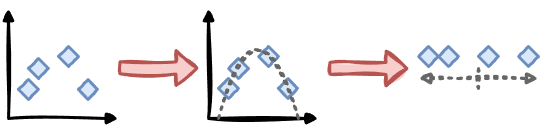

The diagram above was exported from draw.io. Its source (the exported page's mxGraphModel, read from the mxfile embedded in the PNG):
<mxGraphModel dx="772" dy="1185" grid="1" gridSize="10" guides="1" tooltips="1" connect="1" arrows="1" fold="1" page="1" pageScale="1" pageWidth="800" pageHeight="256" math="0" shadow="0">
  <root>
    <mxCell id="0" />
    <mxCell id="1" parent="0" />
    <mxCell id="TSjL7Vk-g4cBbtV0My-O-27" connectable="0" parent="1" style="group;" value="" vertex="1">
      <mxGeometry height="100" width="100" x="160" y="100" as="geometry" />
    </mxCell>
    <mxCell id="TSjL7Vk-g4cBbtV0My-O-1" edge="1" parent="TSjL7Vk-g4cBbtV0My-O-27" style="endArrow=block;html=1;rounded=0;strokeWidth=3;endFill=1;sketch=1;curveFitting=1;jiggle=2;" value="">
      <mxGeometry height="50" relative="1" width="50" as="geometry">
        <mxPoint y="100" as="sourcePoint" />
        <mxPoint y="-10" as="targetPoint" />
      </mxGeometry>
    </mxCell>
    <mxCell id="TSjL7Vk-g4cBbtV0My-O-2" edge="1" parent="TSjL7Vk-g4cBbtV0My-O-27" style="endArrow=block;html=1;rounded=0;strokeWidth=3;endFill=1;sketch=1;curveFitting=1;jiggle=2;" value="">
      <mxGeometry height="50" relative="1" width="50" as="geometry">
        <mxPoint y="100" as="sourcePoint" />
        <mxPoint x="110" y="100" as="targetPoint" />
      </mxGeometry>
    </mxCell>
    <mxCell id="_Qp3hDftgRgCtsN-rQHu-14" parent="TSjL7Vk-g4cBbtV0My-O-27" style="rhombus;whiteSpace=wrap;html=1;fillColor=#dae8fc;strokeColor=#6c8ebf;strokeWidth=3;sketch=1;curveFitting=1;jiggle=2;hachureGap=-1;sketchStyle=comic;" value="" vertex="1">
      <mxGeometry height="20" width="20" x="10" y="61" as="geometry" />
    </mxCell>
    <mxCell id="_Qp3hDftgRgCtsN-rQHu-15" parent="TSjL7Vk-g4cBbtV0My-O-27" style="rhombus;whiteSpace=wrap;html=1;fillColor=#dae8fc;strokeColor=#6c8ebf;strokeWidth=3;sketch=1;curveFitting=1;jiggle=2;hachureGap=-1;sketchStyle=comic;" value="" vertex="1">
      <mxGeometry height="20" width="20" x="20" y="40" as="geometry" />
    </mxCell>
    <mxCell id="_Qp3hDftgRgCtsN-rQHu-16" parent="TSjL7Vk-g4cBbtV0My-O-27" style="rhombus;whiteSpace=wrap;html=1;fillColor=#dae8fc;strokeColor=#6c8ebf;strokeWidth=3;sketch=1;curveFitting=1;jiggle=2;hachureGap=-1;sketchStyle=comic;" value="" vertex="1">
      <mxGeometry height="20" width="19" x="70" y="61" as="geometry" />
    </mxCell>
    <mxCell id="_Qp3hDftgRgCtsN-rQHu-32" parent="TSjL7Vk-g4cBbtV0My-O-27" style="rhombus;whiteSpace=wrap;html=1;fillColor=#dae8fc;strokeColor=#6c8ebf;strokeWidth=3;sketch=1;curveFitting=1;jiggle=2;hachureGap=-1;sketchStyle=comic;allowArrows=0;" value="" vertex="1">
      <mxGeometry height="20" width="20" x="50" y="28" as="geometry" />
    </mxCell>
    <mxCell id="TSjL7Vk-g4cBbtV0My-O-42" edge="1" parent="1" style="shape=flexArrow;endArrow=classic;html=1;rounded=0;fillColor=#f8cecc;strokeColor=#b85450;sketch=1;curveFitting=1;jiggle=2;strokeWidth=3;backgroundOutline=0;disableMultiStroke=0;targetPortConstraint=none;sketchStyle=rough;fixDash=0;enumerate=0;simplification=0;fillStyle=solid;" value="">
      <mxGeometry height="50" relative="1" width="50" as="geometry">
        <mxPoint x="270" y="149.31" as="sourcePoint" />
        <mxPoint x="350" y="149.55" as="targetPoint" />
      </mxGeometry>
    </mxCell>
    <mxCell id="_Qp3hDftgRgCtsN-rQHu-1" connectable="0" parent="1" style="group;" value="" vertex="1">
      <mxGeometry height="100" width="100" x="360" y="100" as="geometry" />
    </mxCell>
    <mxCell id="_Qp3hDftgRgCtsN-rQHu-31" parent="_Qp3hDftgRgCtsN-rQHu-1" style="rhombus;whiteSpace=wrap;html=1;fillColor=#dae8fc;strokeColor=#6c8ebf;strokeWidth=3;sketch=1;curveFitting=1;jiggle=2;hachureGap=-1;sketchStyle=comic;allowArrows=0;" value="" vertex="1">
      <mxGeometry height="20" width="20" x="50" y="28" as="geometry" />
    </mxCell>
    <mxCell id="_Qp3hDftgRgCtsN-rQHu-2" edge="1" parent="_Qp3hDftgRgCtsN-rQHu-1" style="endArrow=block;html=1;rounded=0;strokeWidth=3;endFill=1;sketch=1;curveFitting=1;jiggle=2;" value="">
      <mxGeometry height="50" relative="1" width="50" as="geometry">
        <mxPoint y="100" as="sourcePoint" />
        <mxPoint y="-10" as="targetPoint" />
      </mxGeometry>
    </mxCell>
    <mxCell id="_Qp3hDftgRgCtsN-rQHu-3" edge="1" parent="_Qp3hDftgRgCtsN-rQHu-1" style="endArrow=block;html=1;rounded=0;strokeWidth=3;endFill=1;sketch=1;curveFitting=1;jiggle=2;" value="">
      <mxGeometry height="50" relative="1" width="50" as="geometry">
        <mxPoint y="100" as="sourcePoint" />
        <mxPoint x="110" y="100" as="targetPoint" />
      </mxGeometry>
    </mxCell>
    <mxCell id="_Qp3hDftgRgCtsN-rQHu-4" parent="_Qp3hDftgRgCtsN-rQHu-1" style="rhombus;whiteSpace=wrap;html=1;fillColor=#dae8fc;strokeColor=#6c8ebf;strokeWidth=3;sketch=1;curveFitting=1;jiggle=2;hachureGap=-1;sketchStyle=comic;" value="" vertex="1">
      <mxGeometry height="20" width="20" x="10" y="60" as="geometry" />
    </mxCell>
    <mxCell id="_Qp3hDftgRgCtsN-rQHu-5" parent="_Qp3hDftgRgCtsN-rQHu-1" style="rhombus;whiteSpace=wrap;html=1;fillColor=#dae8fc;strokeColor=#6c8ebf;strokeWidth=3;sketch=1;curveFitting=1;jiggle=2;hachureGap=-1;sketchStyle=comic;" value="" vertex="1">
      <mxGeometry height="20" width="20" x="20" y="40" as="geometry" />
    </mxCell>
    <mxCell id="_Qp3hDftgRgCtsN-rQHu-6" parent="_Qp3hDftgRgCtsN-rQHu-1" style="rhombus;whiteSpace=wrap;html=1;fillColor=#dae8fc;strokeColor=#6c8ebf;strokeWidth=3;sketch=1;curveFitting=1;jiggle=2;hachureGap=-1;sketchStyle=comic;" value="" vertex="1">
      <mxGeometry height="20" width="19" x="70" y="60" as="geometry" />
    </mxCell>
    <mxCell id="_Qp3hDftgRgCtsN-rQHu-11" edge="1" parent="_Qp3hDftgRgCtsN-rQHu-1" style="curved=1;endArrow=none;html=1;rounded=0;html=1;strokeWidth=3;endFill=0;fillColor=#f5f5f5;strokeColor=#666666;dashed=1;dashPattern=1 2;sketch=1;jiggle=2;" value="">
      <mxGeometry height="50" relative="1" width="50" as="geometry">
        <Array as="points">
          <mxPoint x="50" y="-40" />
        </Array>
        <mxPoint x="10" y="100" as="sourcePoint" />
        <mxPoint x="90" y="100" as="targetPoint" />
      </mxGeometry>
    </mxCell>
    <mxCell id="_Qp3hDftgRgCtsN-rQHu-20" edge="1" parent="1" style="shape=flexArrow;endArrow=classic;html=1;rounded=0;fillColor=#f8cecc;strokeColor=#b85450;sketch=1;curveFitting=1;jiggle=2;strokeWidth=3;backgroundOutline=0;disableMultiStroke=0;targetPortConstraint=none;sketchStyle=rough;fixDash=0;enumerate=0;simplification=0;fillStyle=solid;" value="">
      <mxGeometry height="50" relative="1" width="50" as="geometry">
        <mxPoint x="480" y="149.81" as="sourcePoint" />
        <mxPoint x="560" y="150.05" as="targetPoint" />
      </mxGeometry>
    </mxCell>
    <mxCell id="_Qp3hDftgRgCtsN-rQHu-34" connectable="0" parent="1" style="group" value="" vertex="1">
      <mxGeometry height="42" width="120" x="570" y="128" as="geometry" />
    </mxCell>
    <mxCell id="_Qp3hDftgRgCtsN-rQHu-19" edge="1" parent="_Qp3hDftgRgCtsN-rQHu-34" style="endArrow=block;html=1;rounded=0;strokeWidth=3;endFill=0;fillColor=#f5f5f5;strokeColor=#666666;dashed=1;dashPattern=1 2;sketch=1;curveFitting=1;jiggle=2;startArrow=block;startFill=0;" value="">
      <mxGeometry height="50" relative="1" width="50" as="geometry">
        <Array as="points">
          <mxPoint x="40" y="32" />
        </Array>
        <mxPoint y="32" as="sourcePoint" />
        <mxPoint x="120" y="32" as="targetPoint" />
      </mxGeometry>
    </mxCell>
    <mxCell id="_Qp3hDftgRgCtsN-rQHu-21" parent="_Qp3hDftgRgCtsN-rQHu-34" style="rhombus;whiteSpace=wrap;html=1;fillColor=#dae8fc;strokeColor=#6c8ebf;strokeWidth=3;sketch=1;curveFitting=1;jiggle=2;hachureGap=-1;sketchStyle=comic;allowArrows=0;" value="" vertex="1">
      <mxGeometry height="20" width="20" x="100" as="geometry" />
    </mxCell>
    <mxCell id="_Qp3hDftgRgCtsN-rQHu-28" parent="_Qp3hDftgRgCtsN-rQHu-34" style="rhombus;whiteSpace=wrap;html=1;fillColor=#dae8fc;strokeColor=#6c8ebf;strokeWidth=3;sketch=1;curveFitting=1;jiggle=2;hachureGap=-1;sketchStyle=comic;allowArrows=0;" value="" vertex="1">
      <mxGeometry height="20" width="20" as="geometry" />
    </mxCell>
    <mxCell id="_Qp3hDftgRgCtsN-rQHu-29" edge="1" parent="_Qp3hDftgRgCtsN-rQHu-34" style="endArrow=none;html=1;rounded=0;strokeWidth=3;endFill=0;fillColor=#f5f5f5;strokeColor=#666666;dashed=1;dashPattern=1 2;sketch=1;curveFitting=1;jiggle=2;startArrow=none;startFill=0;" value="">
      <mxGeometry height="50" relative="1" width="50" as="geometry">
        <mxPoint x="60" y="22" as="sourcePoint" />
        <mxPoint x="60" y="42" as="targetPoint" />
      </mxGeometry>
    </mxCell>
    <mxCell id="_Qp3hDftgRgCtsN-rQHu-30" parent="_Qp3hDftgRgCtsN-rQHu-34" style="rhombus;whiteSpace=wrap;html=1;fillColor=#dae8fc;strokeColor=#6c8ebf;strokeWidth=3;sketch=1;curveFitting=1;jiggle=2;hachureGap=-1;sketchStyle=comic;allowArrows=0;" value="" vertex="1">
      <mxGeometry height="20" width="20" x="20" as="geometry" />
    </mxCell>
    <mxCell id="_Qp3hDftgRgCtsN-rQHu-33" parent="_Qp3hDftgRgCtsN-rQHu-34" style="rhombus;whiteSpace=wrap;html=1;fillColor=#dae8fc;strokeColor=#6c8ebf;strokeWidth=3;sketch=1;curveFitting=1;jiggle=2;hachureGap=-1;sketchStyle=comic;allowArrows=0;" value="" vertex="1">
      <mxGeometry height="20" width="20" x="60" as="geometry" />
    </mxCell>
  </root>
</mxGraphModel>